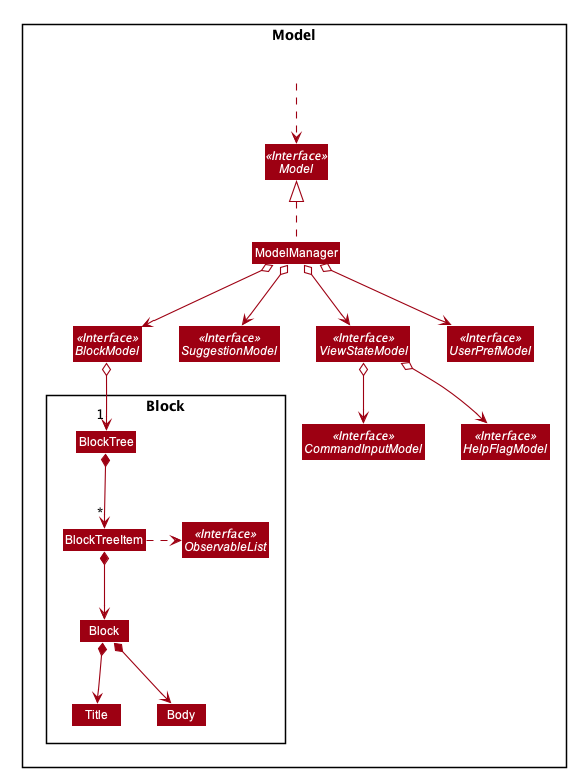

The diagram above was rendered by PlantUML. Its source (embedded in the PNG):
@startuml








skinparam BackgroundColor #FFFFFFF

skinparam Shadowing false

skinparam Class {
    FontColor #FFFFFF
    BorderThickness 1
    BorderColor #FFFFFF
    StereotypeFontColor #FFFFFF
    FontName Arial
}

skinparam Actor {
    BorderColor #000000
    Color #000000
    FontName Arial
}

skinparam Sequence {
    MessageAlign center
    BoxFontSize 15
    BoxPadding 0
    BoxFontColor #FFFFFF
    FontName Arial
}

skinparam Participant {
    FontColor #FFFFFFF
    Padding 20
}

skinparam MinClassWidth 50
skinparam ParticipantPadding 10
skinparam Shadowing false
skinparam DefaultTextAlignment center
skinparam packageStyle Rectangle

hide footbox
hide members
hide circle
skinparam arrowThickness 1.1
skinparam arrowColor #9D0012
skinparam classBackgroundColor #9D0012

Package Model <<Rectangle>>{
Interface Model <<Interface>>
Interface BlockModel <<Interface>>
Interface SuggestionModel <<Interface>>
Interface ViewStateModel <<Interface>>
Interface UserPrefModel <<Interface>>
Interface CommandInputModel <<Interface>>
Interface HelpFlagModel <<Interface>>
Class ModelManager

Package Block {
Interface ObservableList <<Interface>>
Class BlockTree
Class BlockTreeItem
Class Block
Class Title
Class Body
}

Class HiddenOutside #FFFFFF
HiddenOutside ..> Model

ModelManager .up.|> Model

ModelManager o-down-> BlockModel
ModelManager o-down-> SuggestionModel
ModelManager o-down-> ViewStateModel
ModelManager o-down-> UserPrefModel
ViewStateModel o-down-> CommandInputModel
ViewStateModel o-down-> HelpFlagModel

BlockModel o-down-> "1" BlockTree

BlockTree *--> "*" BlockTreeItem
BlockTreeItem *--> Block
BlockTreeItem .right.> ObservableList
Block *-->  Title
Block *-->  Body

@enduml